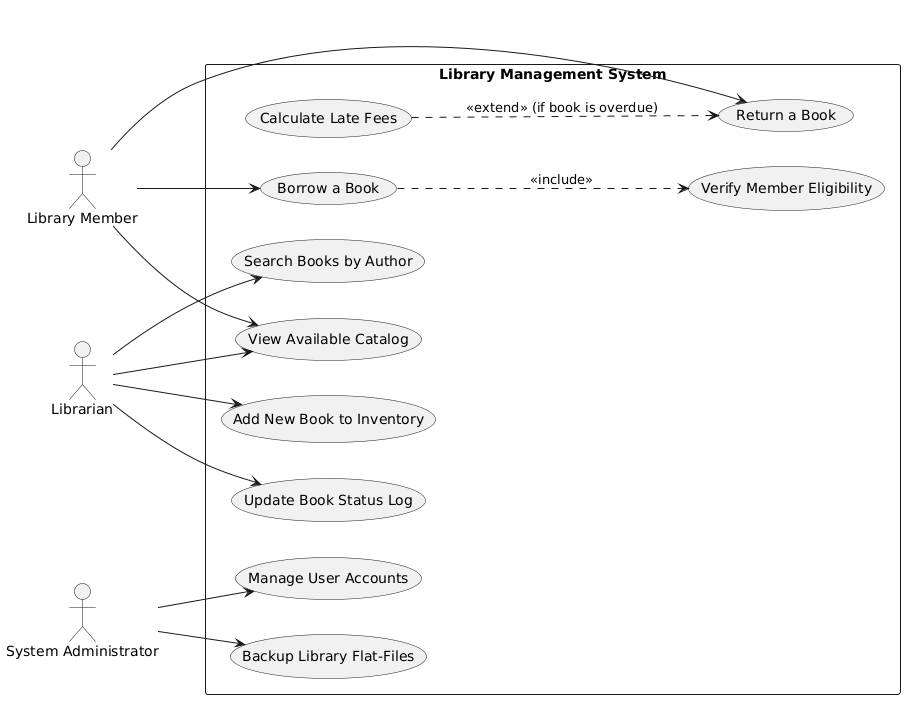

The diagram above was rendered by PlantUML. Its source (embedded in the PNG):
@startuml
left to right direction
skinparam packageStyle rectangle

actor "Library Member" as member
actor "Librarian" as librarian
actor "System Administrator" as admin

rectangle "Library Management System" {
    ' Member Use Cases
    usecase "View Available Catalog" as UC1
    usecase "Borrow a Book" as UC2
    usecase "Return a Book" as UC3
    
    ' Librarian Use Cases
    usecase "Add New Book to Inventory" as UC4
    usecase "Update Book Status Log" as UC5
    usecase "Search Books by Author" as UC6
    
    ' Admin Use Cases
    usecase "Manage User Accounts" as UC8
    usecase "Backup Library Flat-Files" as UC9

    ' Include and Extend Relationship Use Cases
    usecase "Verify Member Eligibility" as UC10
    usecase "Calculate Late Fees" as UC11
}

' Include and Extend Connections
UC2 ..> UC10 : <<include>>
UC11 ..> UC3 : <<extend>> (if book is overdue)

' Actor Connections
member --> UC1
member --> UC2
member --> UC3

librarian --> UC4
librarian --> UC5
librarian --> UC6
librarian --> UC1

admin --> UC8
admin --> UC9
@endum